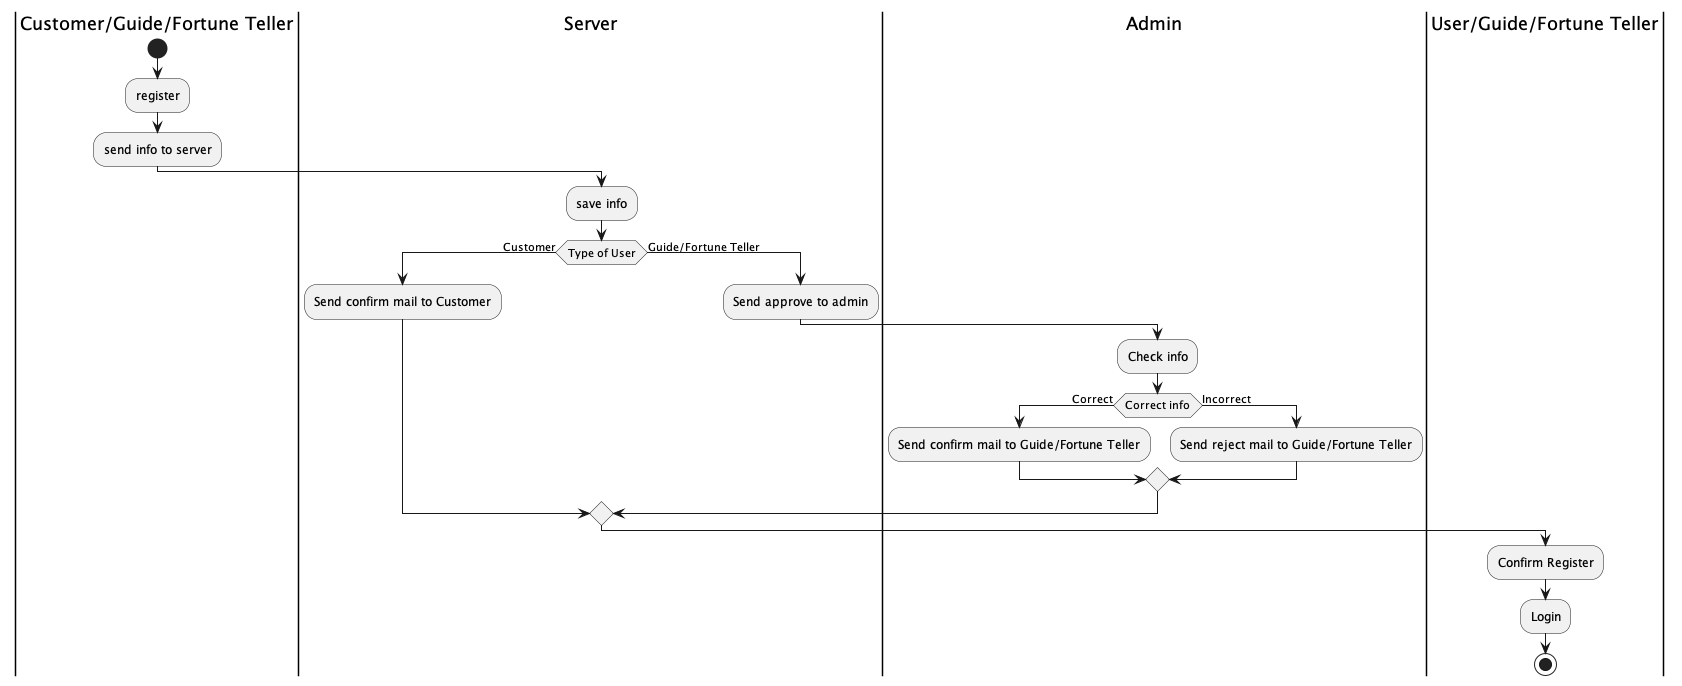

The diagram above was rendered by PlantUML. Its source (embedded in the PNG):
@startuml
|Customer/Guide/Fortune Teller|
start
:register;
:send info to server;
|Server|
:save info;
if (Type of User) is (Customer) then
	:Send confirm mail to Customer;
else (Guide/Fortune Teller)
	|Server|
	:Send approve to admin;
	|Admin|
	:Check info;
	if (Correct info) is (Correct) then
		:Send confirm mail to Guide/Fortune Teller;
	else (Incorrect)
		:Send reject mail to Guide/Fortune Teller;
	endif
endif
|User/Guide/Fortune Teller|
:Confirm Register;
:Login;
stop

@enduml